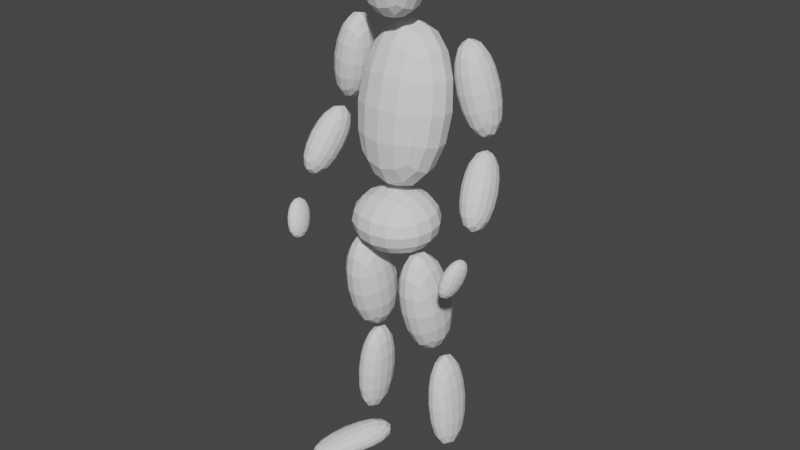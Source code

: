 # Source: human.blend  (saved by Blender 3.6.11; exported with 4.5.12 LTS)
import bpy
from mathutils import Matrix  # noqa: F401  (used for matrix-valued properties, if any)

bpy.ops.wm.read_factory_settings(use_empty=True)
scene = bpy.context.scene
scene.name = 'Scene'

# ---- collections
col_collection = bpy.data.collections.new('Collection'); scene.collection.children.link(col_collection)

# ---- world
world_world = bpy.data.worlds.new('World'); scene.world = world_world
world_world.use_nodes = True; world_world.node_tree.nodes.clear()
_N = world_world.node_tree.nodes; _L = world_world.node_tree.links
n0 = _N.new('ShaderNodeOutputWorld'); n0.name = 'World Output'; n0.location = (300, 300)
n1 = _N.new('ShaderNodeBackground'); n1.name = 'Background'; n1.location = (10, 300)
n1.inputs[0].default_value = (0.05088, 0.05088, 0.05088, 1.0)
_L.new(n1.outputs[0], n0.inputs[0])
n0.is_active_output = True
world_world.color = (0.05088, 0.05088, 0.05088)
world_world.use_sun_shadow = False
world_world.sun_shadow_jitter_overblur = 0.0

# ---- meshes
me_cube_001 = bpy.data.meshes.new('Cube.001')
me_cube_001.from_pydata([(-1.0, -1.0, -1.0), (-1.0, -1.013, 0.6338), (-1.0, 1.0, -1.0), (-1.0, 0.9867, 0.6338), (1.0, -1.0, -1.0), (1.0, -1.013, 0.6338), (1.0, 1.0, -1.0), (1.0, 0.9867, 0.6338)], [], [(0, 1, 3, 2), (2, 3, 7, 6), (6, 7, 5, 4), (4, 5, 1, 0), (2, 6, 4, 0), (7, 3, 1, 5)])
_uv = me_cube_001.uv_layers.new(name='UVMap')
_uv.uv.foreach_set('vector', [0.375, 0.0, 0.625, 0.0, 0.625, 0.25, 0.375, 0.25, 0.375, 0.25, 0.625, 0.25, 0.625, 0.5, 0.375, 0.5, 0.375, 0.5, 0.625, 0.5, 0.625, 0.75, 0.375, 0.75, 0.375, 0.75, 0.625, 0.75, 0.625, 1.0, 0.375, 1.0, 0.125, 0.5, 0.375, 0.5, 0.375, 0.75, 0.125, 0.75, 0.625, 0.5, 0.875, 0.5, 0.875, 0.75, 0.625, 0.75])
me_cube_001.use_remesh_fix_poles = True
me_cube_001.use_remesh_preserve_attributes = False
me_cube_001.use_mirror_vertex_groups = False
me_cube_001.update()
me_cube_002 = bpy.data.meshes.new('Cube.002')
me_cube_002.from_pydata([(-1.0, -1.0, -1.0), (-1.0, -1.0, 1.0), (-1.0, 1.0, -1.0), (-1.0, 1.0, 1.0), (1.0, -1.0, -1.0), (1.0, -1.0, 1.0), (1.0, 1.0, -1.0), (1.0, 1.0, 1.0)], [], [(0, 1, 3, 2), (2, 3, 7, 6), (6, 7, 5, 4), (4, 5, 1, 0), (2, 6, 4, 0), (7, 3, 1, 5)])
_uv = me_cube_002.uv_layers.new(name='UVMap')
_uv.uv.foreach_set('vector', [0.375, 0.0, 0.625, 0.0, 0.625, 0.25, 0.375, 0.25, 0.375, 0.25, 0.625, 0.25, 0.625, 0.5, 0.375, 0.5, 0.375, 0.5, 0.625, 0.5, 0.625, 0.75, 0.375, 0.75, 0.375, 0.75, 0.625, 0.75, 0.625, 1.0, 0.375, 1.0, 0.125, 0.5, 0.375, 0.5, 0.375, 0.75, 0.125, 0.75, 0.625, 0.5, 0.875, 0.5, 0.875, 0.75, 0.625, 0.75])
me_cube_002.use_remesh_fix_poles = True
me_cube_002.use_remesh_preserve_attributes = False
me_cube_002.use_mirror_vertex_groups = False
me_cube_002.update()
me_cube_003 = bpy.data.meshes.new('Cube.003')
me_cube_003.from_pydata([(-1.0, -1.0, -1.0), (-1.0, -1.0, 1.0), (-1.0, 1.0, -1.0), (-1.0, 1.0, 1.0), (1.0, -1.0, -1.0), (1.0, -1.0, 1.0), (1.0, 1.0, -1.0), (1.0, 1.0, 1.0)], [], [(0, 1, 3, 2), (2, 3, 7, 6), (6, 7, 5, 4), (4, 5, 1, 0), (2, 6, 4, 0), (7, 3, 1, 5)])
_uv = me_cube_003.uv_layers.new(name='UVMap')
_uv.uv.foreach_set('vector', [0.375, 0.0, 0.625, 0.0, 0.625, 0.25, 0.375, 0.25, 0.375, 0.25, 0.625, 0.25, 0.625, 0.5, 0.375, 0.5, 0.375, 0.5, 0.625, 0.5, 0.625, 0.75, 0.375, 0.75, 0.375, 0.75, 0.625, 0.75, 0.625, 1.0, 0.375, 1.0, 0.125, 0.5, 0.375, 0.5, 0.375, 0.75, 0.125, 0.75, 0.625, 0.5, 0.875, 0.5, 0.875, 0.75, 0.625, 0.75])
me_cube_003.use_remesh_fix_poles = True
me_cube_003.use_remesh_preserve_attributes = False
me_cube_003.use_mirror_vertex_groups = False
me_cube_003.update()
me_cube_004 = bpy.data.meshes.new('Cube.004')
me_cube_004.from_pydata([(-1.0, -1.0, -1.0), (-1.0, -1.0, 1.0), (-1.0, 1.0, -1.0), (-1.0, 1.0, 1.0), (1.0, -1.0, -1.0), (1.0, -1.0, 1.0), (1.0, 1.0, -1.0), (1.0, 1.0, 1.0)], [], [(0, 1, 3, 2), (2, 3, 7, 6), (6, 7, 5, 4), (4, 5, 1, 0), (2, 6, 4, 0), (7, 3, 1, 5)])
_uv = me_cube_004.uv_layers.new(name='UVMap')
_uv.uv.foreach_set('vector', [0.375, 0.0, 0.625, 0.0, 0.625, 0.25, 0.375, 0.25, 0.375, 0.25, 0.625, 0.25, 0.625, 0.5, 0.375, 0.5, 0.375, 0.5, 0.625, 0.5, 0.625, 0.75, 0.375, 0.75, 0.375, 0.75, 0.625, 0.75, 0.625, 1.0, 0.375, 1.0, 0.125, 0.5, 0.375, 0.5, 0.375, 0.75, 0.125, 0.75, 0.625, 0.5, 0.875, 0.5, 0.875, 0.75, 0.625, 0.75])
me_cube_004.use_remesh_fix_poles = True
me_cube_004.use_remesh_preserve_attributes = False
me_cube_004.use_mirror_vertex_groups = False
me_cube_004.update()
me_cube_008 = bpy.data.meshes.new('Cube.008')
me_cube_008.from_pydata([(-1.0, -1.0, -1.0), (-1.0, -1.0, 1.0), (-1.0, 1.0, -1.0), (-1.0, 1.0, 1.0), (1.0, -1.0, -1.0), (1.0, -1.0, 1.0), (1.0, 1.0, -1.0), (1.0, 1.0, 1.0)], [], [(0, 1, 3, 2), (2, 3, 7, 6), (6, 7, 5, 4), (4, 5, 1, 0), (2, 6, 4, 0), (7, 3, 1, 5)])
_uv = me_cube_008.uv_layers.new(name='UVMap')
_uv.uv.foreach_set('vector', [0.375, 0.0, 0.625, 0.0, 0.625, 0.25, 0.375, 0.25, 0.375, 0.25, 0.625, 0.25, 0.625, 0.5, 0.375, 0.5, 0.375, 0.5, 0.625, 0.5, 0.625, 0.75, 0.375, 0.75, 0.375, 0.75, 0.625, 0.75, 0.625, 1.0, 0.375, 1.0, 0.125, 0.5, 0.375, 0.5, 0.375, 0.75, 0.125, 0.75, 0.625, 0.5, 0.875, 0.5, 0.875, 0.75, 0.625, 0.75])
me_cube_008.use_remesh_fix_poles = True
me_cube_008.use_remesh_preserve_attributes = False
me_cube_008.use_mirror_vertex_groups = False
me_cube_008.update()
me_cube_009 = bpy.data.meshes.new('Cube.009')
me_cube_009.from_pydata([(-1.0, -1.0, -1.0), (-1.0, -1.0, 1.0), (-1.0, 1.0, -1.0), (-1.0, 1.0, 1.0), (1.0, -1.0, -1.0), (1.0, -1.0, 1.0), (1.0, 1.0, -1.0), (1.0, 1.0, 1.0)], [], [(0, 1, 3, 2), (2, 3, 7, 6), (6, 7, 5, 4), (4, 5, 1, 0), (2, 6, 4, 0), (7, 3, 1, 5)])
_uv = me_cube_009.uv_layers.new(name='UVMap')
_uv.uv.foreach_set('vector', [0.375, 0.0, 0.625, 0.0, 0.625, 0.25, 0.375, 0.25, 0.375, 0.25, 0.625, 0.25, 0.625, 0.5, 0.375, 0.5, 0.375, 0.5, 0.625, 0.5, 0.625, 0.75, 0.375, 0.75, 0.375, 0.75, 0.625, 0.75, 0.625, 1.0, 0.375, 1.0, 0.125, 0.5, 0.375, 0.5, 0.375, 0.75, 0.125, 0.75, 0.625, 0.5, 0.875, 0.5, 0.875, 0.75, 0.625, 0.75])
me_cube_009.use_remesh_fix_poles = True
me_cube_009.use_remesh_preserve_attributes = False
me_cube_009.use_mirror_vertex_groups = False
me_cube_009.update()
me_cube_010 = bpy.data.meshes.new('Cube.010')
me_cube_010.from_pydata([(-1.0, -1.0, -1.0), (-1.0, -1.0, 1.0), (-1.0, 1.0, -1.0), (-1.0, 1.0, 1.0), (1.0, -1.0, -1.0), (1.0, -1.0, 1.0), (1.0, 1.0, -1.0), (1.0, 1.0, 1.0)], [], [(0, 1, 3, 2), (2, 3, 7, 6), (6, 7, 5, 4), (4, 5, 1, 0), (2, 6, 4, 0), (7, 3, 1, 5)])
_uv = me_cube_010.uv_layers.new(name='UVMap')
_uv.uv.foreach_set('vector', [0.375, 0.0, 0.625, 0.0, 0.625, 0.25, 0.375, 0.25, 0.375, 0.25, 0.625, 0.25, 0.625, 0.5, 0.375, 0.5, 0.375, 0.5, 0.625, 0.5, 0.625, 0.75, 0.375, 0.75, 0.375, 0.75, 0.625, 0.75, 0.625, 1.0, 0.375, 1.0, 0.125, 0.5, 0.375, 0.5, 0.375, 0.75, 0.125, 0.75, 0.625, 0.5, 0.875, 0.5, 0.875, 0.75, 0.625, 0.75])
me_cube_010.use_remesh_fix_poles = True
me_cube_010.use_remesh_preserve_attributes = False
me_cube_010.use_mirror_vertex_groups = False
me_cube_010.update()
me_cube_005 = bpy.data.meshes.new('Cube.005')
me_cube_005.from_pydata([(-1.0, -1.0, -1.0), (-1.0, -1.0, 1.0), (-1.0, 1.0, -1.0), (-1.0, 1.0, 1.0), (1.0, -1.0, -1.0), (1.0, -1.0, 1.0), (1.0, 1.0, -1.0), (1.0, 1.0, 1.0)], [], [(0, 1, 3, 2), (2, 3, 7, 6), (6, 7, 5, 4), (4, 5, 1, 0), (2, 6, 4, 0), (7, 3, 1, 5)])
_uv = me_cube_005.uv_layers.new(name='UVMap')
_uv.uv.foreach_set('vector', [0.375, 0.0, 0.625, 0.0, 0.625, 0.25, 0.375, 0.25, 0.375, 0.25, 0.625, 0.25, 0.625, 0.5, 0.375, 0.5, 0.375, 0.5, 0.625, 0.5, 0.625, 0.75, 0.375, 0.75, 0.375, 0.75, 0.625, 0.75, 0.625, 1.0, 0.375, 1.0, 0.125, 0.5, 0.375, 0.5, 0.375, 0.75, 0.125, 0.75, 0.625, 0.5, 0.875, 0.5, 0.875, 0.75, 0.625, 0.75])
me_cube_005.use_remesh_fix_poles = True
me_cube_005.use_remesh_preserve_attributes = False
me_cube_005.use_mirror_vertex_groups = False
me_cube_005.update()
me_cube_006 = bpy.data.meshes.new('Cube.006')
me_cube_006.from_pydata([(-1.0, -1.714, -1.379), (-1.0, -1.714, 0.6212), (-1.0, 1.306, -2.326), (-1.0, 0.8424, 5.593), (1.0, -1.714, -1.379), (1.0, -1.714, 0.6212), (1.0, 1.306, -2.326), (1.0, 0.8424, 5.593)], [], [(0, 1, 3, 2), (2, 3, 7, 6), (6, 7, 5, 4), (4, 5, 1, 0), (2, 6, 4, 0), (7, 3, 1, 5)])
_uv = me_cube_006.uv_layers.new(name='UVMap')
_uv.uv.foreach_set('vector', [0.375, 0.0, 0.625, 0.0, 0.625, 0.25, 0.375, 0.25, 0.375, 0.25, 0.625, 0.25, 0.625, 0.5, 0.375, 0.5, 0.375, 0.5, 0.625, 0.5, 0.625, 0.75, 0.375, 0.75, 0.375, 0.75, 0.625, 0.75, 0.625, 1.0, 0.375, 1.0, 0.125, 0.5, 0.375, 0.5, 0.375, 0.75, 0.125, 0.75, 0.625, 0.5, 0.875, 0.5, 0.875, 0.75, 0.625, 0.75])
me_cube_006.use_remesh_fix_poles = True
me_cube_006.use_remesh_preserve_attributes = False
me_cube_006.use_mirror_vertex_groups = False
me_cube_006.update()
me_cube_007 = bpy.data.meshes.new('Cube.007')
me_cube_007.from_pydata([(-1.0, -1.0, -1.0), (-1.0, -1.0, 1.0), (-1.0, 1.0, -1.0), (-1.0, 1.0, 1.0), (1.0, -1.0, -1.0), (1.0, -1.0, 1.0), (1.0, 1.0, -1.0), (1.0, 1.0, 1.0)], [], [(0, 1, 3, 2), (2, 3, 7, 6), (6, 7, 5, 4), (4, 5, 1, 0), (2, 6, 4, 0), (7, 3, 1, 5)])
_uv = me_cube_007.uv_layers.new(name='UVMap')
_uv.uv.foreach_set('vector', [0.375, 0.0, 0.625, 0.0, 0.625, 0.25, 0.375, 0.25, 0.375, 0.25, 0.625, 0.25, 0.625, 0.5, 0.375, 0.5, 0.375, 0.5, 0.625, 0.5, 0.625, 0.75, 0.375, 0.75, 0.375, 0.75, 0.625, 0.75, 0.625, 1.0, 0.375, 1.0, 0.125, 0.5, 0.375, 0.5, 0.375, 0.75, 0.125, 0.75, 0.625, 0.5, 0.875, 0.5, 0.875, 0.75, 0.625, 0.75])
me_cube_007.use_remesh_fix_poles = True
me_cube_007.use_remesh_preserve_attributes = False
me_cube_007.use_mirror_vertex_groups = False
me_cube_007.update()
me_cube_011 = bpy.data.meshes.new('Cube.011')
me_cube_011.from_pydata([(-1.0, -1.0, -1.0), (-1.0, -1.0, 1.0), (-1.0, 1.0, -1.0), (-1.0, 1.0, 1.0), (1.0, -1.0, -1.0), (1.0, -1.0, 1.0), (1.0, 1.0, -1.0), (1.0, 1.0, 1.0)], [], [(0, 1, 3, 2), (2, 3, 7, 6), (6, 7, 5, 4), (4, 5, 1, 0), (2, 6, 4, 0), (7, 3, 1, 5)])
_uv = me_cube_011.uv_layers.new(name='UVMap')
_uv.uv.foreach_set('vector', [0.375, 0.0, 0.625, 0.0, 0.625, 0.25, 0.375, 0.25, 0.375, 0.25, 0.625, 0.25, 0.625, 0.5, 0.375, 0.5, 0.375, 0.5, 0.625, 0.5, 0.625, 0.75, 0.375, 0.75, 0.375, 0.75, 0.625, 0.75, 0.625, 1.0, 0.375, 1.0, 0.125, 0.5, 0.375, 0.5, 0.375, 0.75, 0.125, 0.75, 0.625, 0.5, 0.875, 0.5, 0.875, 0.75, 0.625, 0.75])
me_cube_011.use_remesh_fix_poles = True
me_cube_011.use_remesh_preserve_attributes = False
me_cube_011.use_mirror_vertex_groups = False
me_cube_011.update()
me_cube_012 = bpy.data.meshes.new('Cube.012')
me_cube_012.from_pydata([(-1.0, -1.0, -1.0), (-1.0, -1.0, 1.0), (-1.0, 1.0, -1.0), (-1.0, 1.0, 1.0), (1.0, -1.0, -1.0), (1.0, -1.0, 1.0), (1.0, 1.0, -1.0), (1.0, 1.0, 1.0)], [], [(0, 1, 3, 2), (2, 3, 7, 6), (6, 7, 5, 4), (4, 5, 1, 0), (2, 6, 4, 0), (7, 3, 1, 5)])
_uv = me_cube_012.uv_layers.new(name='UVMap')
_uv.uv.foreach_set('vector', [0.375, 0.0, 0.625, 0.0, 0.625, 0.25, 0.375, 0.25, 0.375, 0.25, 0.625, 0.25, 0.625, 0.5, 0.375, 0.5, 0.375, 0.5, 0.625, 0.5, 0.625, 0.75, 0.375, 0.75, 0.375, 0.75, 0.625, 0.75, 0.625, 1.0, 0.375, 1.0, 0.125, 0.5, 0.375, 0.5, 0.375, 0.75, 0.125, 0.75, 0.625, 0.5, 0.875, 0.5, 0.875, 0.75, 0.625, 0.75])
me_cube_012.use_remesh_fix_poles = True
me_cube_012.use_remesh_preserve_attributes = False
me_cube_012.use_mirror_vertex_groups = False
me_cube_012.update()
me_cube_013 = bpy.data.meshes.new('Cube.013')
me_cube_013.from_pydata([(-1.0, -1.0, -1.0), (-1.0, -1.0, 1.0), (-1.0, 1.0, -1.0), (-1.0, 1.0, 1.0), (1.0, -1.0, -1.0), (1.0, -1.0, 1.0), (1.0, 1.0, -1.0), (1.0, 1.0, 1.0)], [], [(0, 1, 3, 2), (2, 3, 7, 6), (6, 7, 5, 4), (4, 5, 1, 0), (2, 6, 4, 0), (7, 3, 1, 5)])
_uv = me_cube_013.uv_layers.new(name='UVMap')
_uv.uv.foreach_set('vector', [0.375, 0.0, 0.625, 0.0, 0.625, 0.25, 0.375, 0.25, 0.375, 0.25, 0.625, 0.25, 0.625, 0.5, 0.375, 0.5, 0.375, 0.5, 0.625, 0.5, 0.625, 0.75, 0.375, 0.75, 0.375, 0.75, 0.625, 0.75, 0.625, 1.0, 0.375, 1.0, 0.125, 0.5, 0.375, 0.5, 0.375, 0.75, 0.125, 0.75, 0.625, 0.5, 0.875, 0.5, 0.875, 0.75, 0.625, 0.75])
me_cube_013.use_remesh_fix_poles = True
me_cube_013.use_remesh_preserve_attributes = False
me_cube_013.use_mirror_vertex_groups = False
me_cube_013.update()
me_cube_014 = bpy.data.meshes.new('Cube.014')
me_cube_014.from_pydata([(-1.0, -1.0, -1.0), (-1.0, -1.0, 1.0), (-1.0, 1.0, -1.0), (-1.0, 1.0, 1.0), (1.0, -1.0, -1.0), (1.0, -1.0, 1.0), (1.0, 1.0, -1.0), (1.0, 1.0, 1.0)], [], [(0, 1, 3, 2), (2, 3, 7, 6), (6, 7, 5, 4), (4, 5, 1, 0), (2, 6, 4, 0), (7, 3, 1, 5)])
_uv = me_cube_014.uv_layers.new(name='UVMap')
_uv.uv.foreach_set('vector', [0.375, 0.0, 0.625, 0.0, 0.625, 0.25, 0.375, 0.25, 0.375, 0.25, 0.625, 0.25, 0.625, 0.5, 0.375, 0.5, 0.375, 0.5, 0.625, 0.5, 0.625, 0.75, 0.375, 0.75, 0.375, 0.75, 0.625, 0.75, 0.625, 1.0, 0.375, 1.0, 0.125, 0.5, 0.375, 0.5, 0.375, 0.75, 0.125, 0.75, 0.625, 0.5, 0.875, 0.5, 0.875, 0.75, 0.625, 0.75])
me_cube_014.use_remesh_fix_poles = True
me_cube_014.use_remesh_preserve_attributes = False
me_cube_014.use_mirror_vertex_groups = False
me_cube_014.update()
me_cube_015 = bpy.data.meshes.new('Cube.015')
me_cube_015.from_pydata([(-1.0, -1.714, -1.379), (-1.0, -1.714, 0.6212), (-1.0, 1.306, -2.326), (-1.0, 0.8424, 5.593), (1.0, -1.714, -1.379), (1.0, -1.714, 0.6212), (1.0, 1.306, -2.326), (1.0, 0.8424, 5.593)], [], [(0, 1, 3, 2), (2, 3, 7, 6), (6, 7, 5, 4), (4, 5, 1, 0), (2, 6, 4, 0), (7, 3, 1, 5)])
_uv = me_cube_015.uv_layers.new(name='UVMap')
_uv.uv.foreach_set('vector', [0.375, 0.0, 0.625, 0.0, 0.625, 0.25, 0.375, 0.25, 0.375, 0.25, 0.625, 0.25, 0.625, 0.5, 0.375, 0.5, 0.375, 0.5, 0.625, 0.5, 0.625, 0.75, 0.375, 0.75, 0.375, 0.75, 0.625, 0.75, 0.625, 1.0, 0.375, 1.0, 0.125, 0.5, 0.375, 0.5, 0.375, 0.75, 0.125, 0.75, 0.625, 0.5, 0.875, 0.5, 0.875, 0.75, 0.625, 0.75])
me_cube_015.use_remesh_fix_poles = True
me_cube_015.use_remesh_preserve_attributes = False
me_cube_015.use_mirror_vertex_groups = False
me_cube_015.update()
arm_armature = bpy.data.armatures.new('Armature')  # bones are not reproduced

# ---- objects
ob_pelvis = bpy.data.objects.new('Pelvis', me_cube_001)
ob_torso = bpy.data.objects.new('Torso', me_cube_002)
ob_head = bpy.data.objects.new('Head', me_cube_003)
ob_upperarml = bpy.data.objects.new('UpperArmL', me_cube_004)
ob_forearml = bpy.data.objects.new('ForearmL', me_cube_008)
ob_thighl = bpy.data.objects.new('ThighL', me_cube_009)
ob_calfl = bpy.data.objects.new('CalfL', me_cube_010)
ob_handl = bpy.data.objects.new('HandL', me_cube_005)
ob_footl = bpy.data.objects.new('FootL', me_cube_006)
ob_upperarmr = bpy.data.objects.new('UpperArmR', me_cube_007)
ob_forearmr = bpy.data.objects.new('ForearmR', me_cube_011)
ob_handr = bpy.data.objects.new('HandR', me_cube_012)
ob_thighr = bpy.data.objects.new('ThighR', me_cube_013)
ob_calfr = bpy.data.objects.new('CalfR', me_cube_014)
ob_footr = bpy.data.objects.new('FootR', me_cube_015)
ob_armature = bpy.data.objects.new('Armature', arm_armature)

# ---- transforms, parenting, visibility, modifiers, constraints
ob_pelvis.location = (1.521e-17, -0.04725, 0.06849)
ob_pelvis.rotation_euler = (0.03897, 8.652e-18, 1.686e-19)
ob_pelvis.scale = (0.3342, 0.3152, 0.2932)
ob_pelvis.lineart.crease_threshold = 0.0
_m = ob_pelvis.modifiers.new('Subdivision', 'SUBSURF')
_m.uv_smooth = 'PRESERVE_CORNERS'
_m.show_only_control_edges = False
ob_torso.location = (2.592e-17, 0.03416, 0.7487)
ob_torso.rotation_euler = (-0.1513, -3.348e-17, 2.538e-18)
ob_torso.scale = (0.3578, 0.2992, 0.6188)
ob_torso.lineart.crease_threshold = 0.0
_m = ob_torso.modifiers.new('Subdivision', 'SUBSURF')
_m.uv_smooth = 'PRESERVE_CORNERS'
_m.show_only_control_edges = False
ob_head.location = (-3.436e-33, -0.05788, 1.57)
ob_head.rotation_euler = (-0.08681, -1.925e-17, 8.362e-19)
ob_head.scale = (0.2304, 0.2302, 0.3197)
ob_head.lineart.crease_threshold = 0.0
_m = ob_head.modifiers.new('Subdivision', 'SUBSURF')
_m.uv_smooth = 'PRESERVE_CORNERS'
_m.show_only_control_edges = False
ob_upperarml.location = (0.4743, 0.118, 0.9314)
ob_upperarml.rotation_euler = (0.08482, -0.2288, -0.01928)
ob_upperarml.scale = (0.1405, 0.1581, 0.3545)
ob_upperarml.lineart.crease_threshold = 0.0
_m = ob_upperarml.modifiers.new('Subdivision', 'SUBSURF')
_m.uv_smooth = 'PRESERVE_CORNERS'
_m.show_only_control_edges = False
ob_forearml.location = (0.6035, -0.01993, 0.3729)
ob_forearml.rotation_euler = (-0.548, -0.1516, 0.09191)
ob_forearml.scale = (0.1186, 0.1507, 0.289)
ob_forearml.lineart.crease_threshold = 0.0
_m = ob_forearml.modifiers.new('Subdivision', 'SUBSURF')
_m.uv_smooth = 'PRESERVE_CORNERS'
_m.show_only_control_edges = False
ob_thighl.location = (-0.2255, -0.03163, -0.508)
ob_thighl.rotation_euler = (0.2268, 0.03266, 0.007536)
ob_thighl.scale = (0.1671, 0.2176, 0.443)
ob_thighl.lineart.crease_threshold = 0.0
_m = ob_thighl.modifiers.new('Subdivision', 'SUBSURF')
_m.uv_smooth = 'PRESERVE_CORNERS'
_m.show_only_control_edges = False
ob_calfl.location = (-0.3103, 0.1025, -1.306)
ob_calfl.rotation_euler = (4.509e-10, 0.08181, 1.745e-08)
ob_calfl.scale = (0.1166, 0.1809, 0.4123)
ob_calfl.lineart.crease_threshold = 0.0
_m = ob_calfl.modifiers.new('Subdivision', 'SUBSURF')
_m.uv_smooth = 'PRESERVE_CORNERS'
_m.show_only_control_edges = False
ob_handl.location = (0.6231, -0.2869, -0.09018)
ob_handl.rotation_euler = (-0.3978, 0.2349, -0.09747)
ob_handl.scale = (0.06368, 0.1047, 0.156)
ob_handl.lineart.crease_threshold = 0.0
_m = ob_handl.modifiers.new('Subdivision', 'SUBSURF')
_m.uv_smooth = 'PRESERVE_CORNERS'
_m.show_only_control_edges = False
ob_footl.location = (-0.3618, 2.564e-07, -1.909)
ob_footl.rotation_euler = (0.0, 0.0, -0.447)
ob_footl.scale = (0.1383, 0.2558, 0.04018)
ob_footl.lineart.crease_threshold = 0.0
_m = ob_footl.modifiers.new('Subdivision', 'SUBSURF')
_m.uv_smooth = 'PRESERVE_CORNERS'
_m.show_only_control_edges = False
ob_upperarmr.location = (-0.4743, 0.118, 0.9314)
ob_upperarmr.rotation_euler = (0.08482, 0.2288, 0.01928)
ob_upperarmr.scale = (0.1405, 0.1581, 0.3545)
ob_upperarmr.lineart.crease_threshold = 0.0
_m = ob_upperarmr.modifiers.new('Subdivision', 'SUBSURF')
_m.uv_smooth = 'PRESERVE_CORNERS'
_m.show_only_control_edges = False
ob_forearmr.location = (-0.6035, -0.01993, 0.3729)
ob_forearmr.rotation_euler = (-0.548, 0.1516, -0.09191)
ob_forearmr.scale = (0.1186, 0.1507, 0.289)
ob_forearmr.lineart.crease_threshold = 0.0
_m = ob_forearmr.modifiers.new('Subdivision', 'SUBSURF')
_m.uv_smooth = 'PRESERVE_CORNERS'
_m.show_only_control_edges = False
ob_handr.location = (-0.6231, -0.2869, -0.09018)
ob_handr.rotation_euler = (-0.3978, -0.2349, 0.09747)
ob_handr.scale = (0.06368, 0.1047, 0.156)
ob_handr.lineart.crease_threshold = 0.0
_m = ob_handr.modifiers.new('Subdivision', 'SUBSURF')
_m.uv_smooth = 'PRESERVE_CORNERS'
_m.show_only_control_edges = False
ob_thighr.location = (0.2255, -0.03163, -0.508)
ob_thighr.rotation_euler = (0.2268, -0.03266, -0.007536)
ob_thighr.scale = (0.1671, 0.2176, 0.443)
ob_thighr.lineart.crease_threshold = 0.0
_m = ob_thighr.modifiers.new('Subdivision', 'SUBSURF')
_m.uv_smooth = 'PRESERVE_CORNERS'
_m.show_only_control_edges = False
ob_calfr.location = (0.3103, 0.1025, -1.306)
ob_calfr.rotation_euler = (4.509e-10, -0.08181, -1.102e-08)
ob_calfr.scale = (0.1166, 0.1809, 0.4123)
ob_calfr.lineart.crease_threshold = 0.0
_m = ob_calfr.modifiers.new('Subdivision', 'SUBSURF')
_m.uv_smooth = 'PRESERVE_CORNERS'
_m.show_only_control_edges = False
ob_footr.location = (0.3618, 2.564e-07, -1.909)
ob_footr.rotation_euler = (0.0, -0.0, 0.447)
ob_footr.scale = (0.1383, 0.2558, 0.04018)
ob_footr.lineart.crease_threshold = 0.0
_m = ob_footr.modifiers.new('Subdivision', 'SUBSURF')
_m.uv_smooth = 'PRESERVE_CORNERS'
_m.show_only_control_edges = False
ob_armature.location = (0.0, 0.0, 0.0)
ob_armature.show_in_front = True
ob_armature.lineart.crease_threshold = 0.0

# ---- collection membership
col_collection.objects.link(ob_pelvis)
col_collection.objects.link(ob_torso)
col_collection.objects.link(ob_head)
col_collection.objects.link(ob_upperarml)
col_collection.objects.link(ob_forearml)
col_collection.objects.link(ob_thighl)
col_collection.objects.link(ob_calfl)
col_collection.objects.link(ob_handl)
col_collection.objects.link(ob_footl)
col_collection.objects.link(ob_upperarmr)
col_collection.objects.link(ob_forearmr)
col_collection.objects.link(ob_handr)
col_collection.objects.link(ob_thighr)
col_collection.objects.link(ob_calfr)
col_collection.objects.link(ob_footr)
col_collection.objects.link(ob_armature)

# ---- scene / render settings (as saved in the file)
scene.frame_start = 1; scene.frame_end = 250; scene.frame_set(1)
scene.render.engine = 'BLENDER_EEVEE_NEXT'
scene.cycles.use_denoising = False
scene.cycles.samples = 128
scene.cycles.sampling_pattern = 'TABULATED_SOBOL'
scene.cycles.use_adaptive_sampling = False
scene.cycles.use_light_tree = False
scene.view_settings.view_transform = 'Filmic'
bpy.context.view_layer.update()

# ---- added for rendering (the .blend has no active camera and no usable light): camera, sun
cam_auto = bpy.data.cameras.new('AutoCamera')
cam_auto.lens = 50.0
cam_auto.sensor_width = 36.0
cam_auto.clip_end = 1000.0
ob_auto_camera = bpy.data.objects.new('AutoCamera', cam_auto)
scene.collection.objects.link(ob_auto_camera)
ob_auto_camera.location = (3.9733, -4.78393, 3.13189)
ob_auto_camera.rotation_euler = (1.09748, -7.21219e-08, 0.694738)
scene.camera = ob_auto_camera
light_auto_sun = bpy.data.lights.new('AutoSun', 'SUN')
light_auto_sun.energy = 3.0
light_auto_sun.angle = 0.0523599
ob_auto_sun = bpy.data.objects.new('AutoSun', light_auto_sun)
scene.collection.objects.link(ob_auto_sun)
ob_auto_sun.rotation_euler = (0.872665, 0.174533, 0.523599)
bpy.context.view_layer.update()
